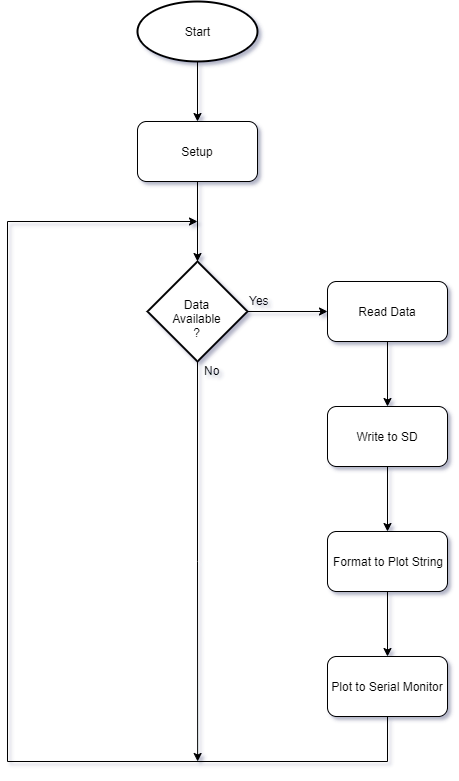

The diagram above was exported from draw.io. Its source (the exported page's mxGraphModel, read from the mxfile embedded in the PNG):
<mxGraphModel dx="1072" dy="832" grid="1" gridSize="10" guides="1" tooltips="1" connect="1" arrows="1" fold="1" page="1" pageScale="1" pageWidth="850" pageHeight="1100" math="0" shadow="0">
  <root>
    <mxCell id="0" />
    <mxCell id="1" parent="0" />
    <mxCell id="8ZIH69C-5YslTU32benh-5" value="" style="edgeStyle=orthogonalEdgeStyle;rounded=0;orthogonalLoop=1;jettySize=auto;html=1;" edge="1" parent="1" source="8ZIH69C-5YslTU32benh-1">
      <mxGeometry relative="1" as="geometry">
        <mxPoint x="200" y="270" as="targetPoint" />
      </mxGeometry>
    </mxCell>
    <mxCell id="8ZIH69C-5YslTU32benh-1" value="Setup" style="rounded=1;whiteSpace=wrap;html=1;" vertex="1" parent="1">
      <mxGeometry x="140" y="130" width="120" height="60" as="geometry" />
    </mxCell>
    <mxCell id="8ZIH69C-5YslTU32benh-9" value="" style="edgeStyle=orthogonalEdgeStyle;rounded=0;orthogonalLoop=1;jettySize=auto;html=1;" edge="1" parent="1" target="8ZIH69C-5YslTU32benh-8">
      <mxGeometry relative="1" as="geometry">
        <mxPoint x="250" y="320" as="sourcePoint" />
      </mxGeometry>
    </mxCell>
    <mxCell id="8ZIH69C-5YslTU32benh-17" value="" style="edgeStyle=orthogonalEdgeStyle;rounded=0;orthogonalLoop=1;jettySize=auto;html=1;" edge="1" parent="1" source="8ZIH69C-5YslTU32benh-8" target="8ZIH69C-5YslTU32benh-16">
      <mxGeometry relative="1" as="geometry" />
    </mxCell>
    <mxCell id="8ZIH69C-5YslTU32benh-8" value="Read Data" style="rounded=1;whiteSpace=wrap;html=1;" vertex="1" parent="1">
      <mxGeometry x="330" y="290" width="120" height="60" as="geometry" />
    </mxCell>
    <mxCell id="8ZIH69C-5YslTU32benh-21" value="" style="edgeStyle=orthogonalEdgeStyle;rounded=0;orthogonalLoop=1;jettySize=auto;html=1;" edge="1" parent="1" source="8ZIH69C-5YslTU32benh-16" target="8ZIH69C-5YslTU32benh-20">
      <mxGeometry relative="1" as="geometry" />
    </mxCell>
    <mxCell id="8ZIH69C-5YslTU32benh-16" value="Write to SD" style="rounded=1;whiteSpace=wrap;html=1;" vertex="1" parent="1">
      <mxGeometry x="330" y="415" width="120" height="60" as="geometry" />
    </mxCell>
    <mxCell id="8ZIH69C-5YslTU32benh-23" value="" style="edgeStyle=orthogonalEdgeStyle;rounded=0;orthogonalLoop=1;jettySize=auto;html=1;" edge="1" parent="1" source="8ZIH69C-5YslTU32benh-20" target="8ZIH69C-5YslTU32benh-22">
      <mxGeometry relative="1" as="geometry" />
    </mxCell>
    <mxCell id="8ZIH69C-5YslTU32benh-20" value="Format to Plot String" style="rounded=1;whiteSpace=wrap;html=1;" vertex="1" parent="1">
      <mxGeometry x="330" y="540" width="120" height="60" as="geometry" />
    </mxCell>
    <mxCell id="8ZIH69C-5YslTU32benh-25" style="edgeStyle=orthogonalEdgeStyle;rounded=0;orthogonalLoop=1;jettySize=auto;html=1;exitX=0.5;exitY=1;exitDx=0;exitDy=0;" edge="1" parent="1" source="8ZIH69C-5YslTU32benh-22">
      <mxGeometry relative="1" as="geometry">
        <mxPoint x="200" y="230" as="targetPoint" />
        <Array as="points">
          <mxPoint x="390" y="770" />
          <mxPoint x="10" y="770" />
          <mxPoint x="10" y="230" />
        </Array>
      </mxGeometry>
    </mxCell>
    <mxCell id="8ZIH69C-5YslTU32benh-22" value="Plot to Serial Monitor" style="rounded=1;whiteSpace=wrap;html=1;" vertex="1" parent="1">
      <mxGeometry x="330" y="665" width="120" height="60" as="geometry" />
    </mxCell>
    <mxCell id="8ZIH69C-5YslTU32benh-24" value="" style="edgeStyle=orthogonalEdgeStyle;rounded=0;orthogonalLoop=1;jettySize=auto;html=1;" edge="1" parent="1" source="8ZIH69C-5YslTU32benh-3" target="8ZIH69C-5YslTU32benh-1">
      <mxGeometry relative="1" as="geometry" />
    </mxCell>
    <mxCell id="8ZIH69C-5YslTU32benh-3" value="Start" style="strokeWidth=2;html=1;shape=mxgraph.flowchart.start_1;whiteSpace=wrap;" vertex="1" parent="1">
      <mxGeometry x="140" y="10" width="120" height="60" as="geometry" />
    </mxCell>
    <mxCell id="8ZIH69C-5YslTU32benh-28" style="edgeStyle=orthogonalEdgeStyle;rounded=0;orthogonalLoop=1;jettySize=auto;html=1;exitX=0.5;exitY=1;exitDx=0;exitDy=0;exitPerimeter=0;" edge="1" parent="1" source="8ZIH69C-5YslTU32benh-10">
      <mxGeometry relative="1" as="geometry">
        <mxPoint x="200.1428571428571" y="770" as="targetPoint" />
      </mxGeometry>
    </mxCell>
    <mxCell id="8ZIH69C-5YslTU32benh-10" value="Data Available&lt;br&gt;?" style="strokeWidth=2;html=1;shape=mxgraph.flowchart.decision;whiteSpace=wrap;" vertex="1" parent="1">
      <mxGeometry x="150" y="270" width="100" height="100" as="geometry" />
    </mxCell>
    <mxCell id="8ZIH69C-5YslTU32benh-11" value="Yes" style="text;html=1;resizable=0;points=[];autosize=1;align=left;verticalAlign=top;spacingTop=-4;" vertex="1" parent="1">
      <mxGeometry x="250" y="300" width="40" height="20" as="geometry" />
    </mxCell>
    <mxCell id="8ZIH69C-5YslTU32benh-14" value="No" style="text;html=1;resizable=0;points=[];autosize=1;align=left;verticalAlign=top;spacingTop=-4;" vertex="1" parent="1">
      <mxGeometry x="204.5" y="370" width="30" height="20" as="geometry" />
    </mxCell>
  </root>
</mxGraphModel>